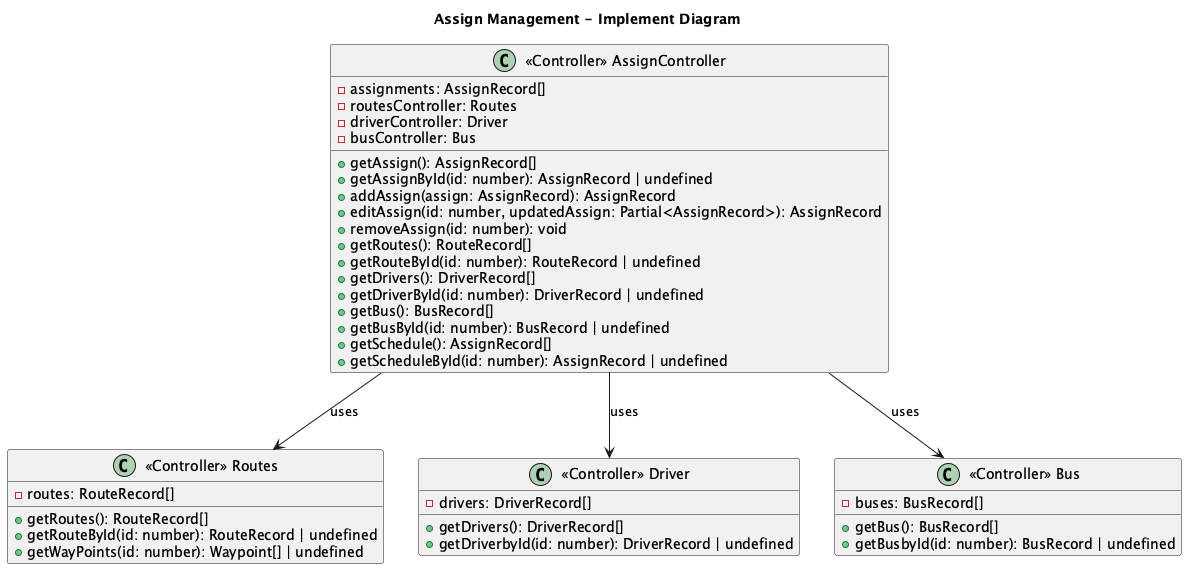

The diagram above was rendered by PlantUML. Its source (embedded in the PNG):
@startuml
title Assign Management - Implement Diagram

class "<<Controller>> AssignController" as co {
    - assignments: AssignRecord[]
    - routesController: Routes
    - driverController: Driver
    - busController: Bus
    + getAssign(): AssignRecord[]
    + getAssignById(id: number): AssignRecord | undefined
    + addAssign(assign: AssignRecord): AssignRecord
    + editAssign(id: number, updatedAssign: Partial<AssignRecord>): AssignRecord
    + removeAssign(id: number): void
    + getRoutes(): RouteRecord[]
    + getRouteById(id: number): RouteRecord | undefined
    + getDrivers(): DriverRecord[]
    + getDriverById(id: number): DriverRecord | undefined
    + getBus(): BusRecord[]
    + getBusById(id: number): BusRecord | undefined
    + getSchedule(): AssignRecord[]
    + getScheduleById(id: number): AssignRecord | undefined
}

class "<<Controller>> Routes" as ro {
    - routes: RouteRecord[]
    + getRoutes(): RouteRecord[]
    + getRouteById(id: number): RouteRecord | undefined
    + getWayPoints(id: number): Waypoint[] | undefined
}

class "<<Controller>> Driver" as dr {
    - drivers: DriverRecord[]
    + getDrivers(): DriverRecord[]
    + getDriverbyId(id: number): DriverRecord | undefined
}

class "<<Controller>> Bus" as bu {
    - buses: BusRecord[]
    + getBus(): BusRecord[]
    + getBusbyId(id: number): BusRecord | undefined
}

co --> ro : uses
co --> dr : uses
co --> bu : uses

@enduml